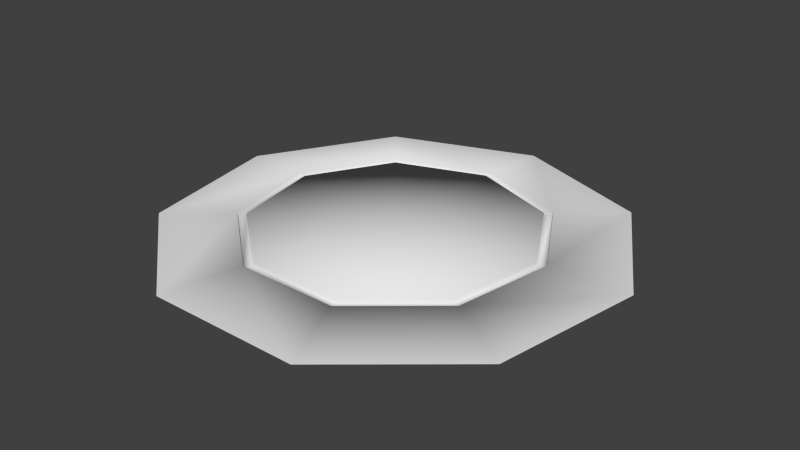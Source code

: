 # Source: rim.blend  (saved by Blender 2.76.0; exported with 4.5.12 LTS)
import bpy
from mathutils import Matrix  # noqa: F401  (used for matrix-valued properties, if any)

bpy.ops.wm.read_factory_settings(use_empty=True)
scene = bpy.context.scene
scene.name = 'Scene'

# ---- collections
col_collection_1 = bpy.data.collections.new('Collection 1'); scene.collection.children.link(col_collection_1)

# ---- world
world_world = bpy.data.worlds.new('World'); scene.world = world_world
world_world.color = (0.05088, 0.05088, 0.05088)
world_world.use_sun_shadow = False
world_world.sun_shadow_jitter_overblur = 0.0
world_world.cycles.sampling_method = 'MANUAL'
world_world.cycles.sample_map_resolution = 256

# ---- meshes
me_cube = bpy.data.meshes.new('Cube')
me_cube.from_pydata([(8.621e-09, 0.06001, 0.01714), (0.03857, 0.04597, 0.01714), (0.0591, 0.01042, 0.01714), (0.05197, -0.03, 0.01714), (0.02052, -0.05639, 0.01714), (-0.02052, -0.05639, 0.01714), (-0.05197, -0.03, 0.01714), (-0.0591, 0.01042, 0.01714), (-0.03857, 0.04597, 0.01714), (8.621e-09, 1.354e-09, 0.0179), (1.26e-08, 0.09684, 0.01403), (0.06225, 0.07419, 0.01403), (0.09537, 0.01682, 0.01403), (0.08387, -0.04842, 0.01403), (0.03312, -0.091, 0.01403), (-0.03312, -0.091, 0.01403), (-0.08387, -0.04842, 0.01403), (-0.09537, 0.01682, 0.01403), (-0.06225, 0.07419, 0.01403), (-0.04103, 0.04889, 0.01682), (9.034e-09, 0.06383, 0.01682), (0.04103, 0.04889, 0.01682), (0.05528, -0.03191, 0.01682), (0.02183, -0.05998, 0.01682), (-0.02183, -0.05998, 0.01682), (-0.05528, -0.03191, 0.01682), (-0.06286, 0.01108, 0.01682), (0.06286, 0.01108, 0.01682), (8.662e-09, 0.06001, 0.01595), (0.03857, 0.04597, 0.01595), (0.0591, 0.01042, 0.01595), (0.05197, -0.03, 0.01595), (0.02052, -0.05639, 0.01595), (-0.02052, -0.05639, 0.01595), (-0.05197, -0.03, 0.01595), (-0.0591, 0.01042, 0.01595), (-0.03857, 0.04597, 0.01595), (0.06286, 0.01108, 0.01563), (-0.06286, 0.01108, 0.01563), (-0.02183, -0.05998, 0.01563), (0.05528, -0.03191, 0.01563), (-0.04103, 0.04889, 0.01563), (9.074e-09, 0.06383, 0.01563), (0.04103, 0.04889, 0.01563), (0.02183, -0.05998, 0.01563), (-0.05528, -0.03191, 0.01563)], [], [(7, 9, 8), (0, 9, 1), (6, 9, 7), (5, 9, 6), (4, 9, 5), (3, 9, 4), (2, 9, 3), (8, 9, 0), (1, 9, 2), (1, 29, 28, 0), (4, 32, 31, 3), (22, 40, 44, 23), (7, 35, 34, 6), (24, 39, 45, 25), (3, 31, 30, 2), (26, 38, 41, 19), (27, 37, 40, 22), (6, 34, 33, 5), (20, 10, 18, 19), (21, 11, 10, 20), (23, 14, 13, 22), (25, 16, 15, 24), (19, 18, 17, 26), (22, 13, 12, 27), (24, 15, 14, 23), (26, 17, 16, 25), (27, 12, 11, 21), (31, 40, 37, 30), (32, 44, 40, 31), (36, 41, 38, 35), (33, 39, 44, 32), (35, 38, 45, 34), (30, 37, 43, 29), (29, 43, 42, 28), (34, 45, 39, 33), (28, 42, 41, 36), (20, 42, 43, 21), (8, 36, 35, 7), (21, 43, 37, 27), (19, 41, 42, 20), (5, 33, 32, 4), (25, 45, 38, 26), (0, 28, 36, 8), (23, 44, 39, 24), (2, 30, 29, 1)])
me_cube.polygons.foreach_set('use_smooth', [True] * 45)
me_cube.use_remesh_preserve_volume = False
me_cube.use_remesh_preserve_attributes = False
me_cube.use_mirror_vertex_groups = False
me_cube.update()

# ---- objects
ob_cube = bpy.data.objects.new('Cube', me_cube)

# ---- transforms, parenting, visibility, modifiers, constraints
ob_cube.location = (0.0, 0.0, 0.0)
ob_cube.lineart.crease_threshold = 0.0

# ---- collection membership
col_collection_1.objects.link(ob_cube)

# ---- scene / render settings (as saved in the file)
scene.frame_start = 1; scene.frame_end = 250; scene.frame_set(1)
scene.render.engine = 'BLENDER_EEVEE_NEXT'
scene.render.resolution_percentage = 50
scene.render.dither_intensity = 0.0
scene.cycles.use_denoising = False
scene.cycles.samples = 10
scene.cycles.sampling_pattern = 'TABULATED_SOBOL'
scene.cycles.light_sampling_threshold = 0.0
scene.cycles.use_adaptive_sampling = False
scene.cycles.use_light_tree = False
scene.cycles.blur_glossy = 0.0
scene.cycles.pixel_filter_type = 'GAUSSIAN'
scene.cycles.sample_clamp_indirect = 0.0
scene.view_settings.view_transform = 'Standard'
bpy.context.view_layer.update()

# ---- added for rendering (the .blend has no active camera and no usable light): camera, sun
cam_auto = bpy.data.cameras.new('AutoCamera')
cam_auto.lens = 50.0
cam_auto.sensor_width = 36.0
cam_auto.clip_end = 1000.0
ob_auto_camera = bpy.data.objects.new('AutoCamera', cam_auto)
scene.collection.objects.link(ob_auto_camera)
ob_auto_camera.location = (0.247722, -0.294347, 0.214143)
ob_auto_camera.rotation_euler = (1.09748, -7.21219e-08, 0.694738)
scene.camera = ob_auto_camera
light_auto_sun = bpy.data.lights.new('AutoSun', 'SUN')
light_auto_sun.energy = 3.0
light_auto_sun.angle = 0.0523599
ob_auto_sun = bpy.data.objects.new('AutoSun', light_auto_sun)
scene.collection.objects.link(ob_auto_sun)
ob_auto_sun.rotation_euler = (0.872665, 0.174533, 0.523599)
bpy.context.view_layer.update()
